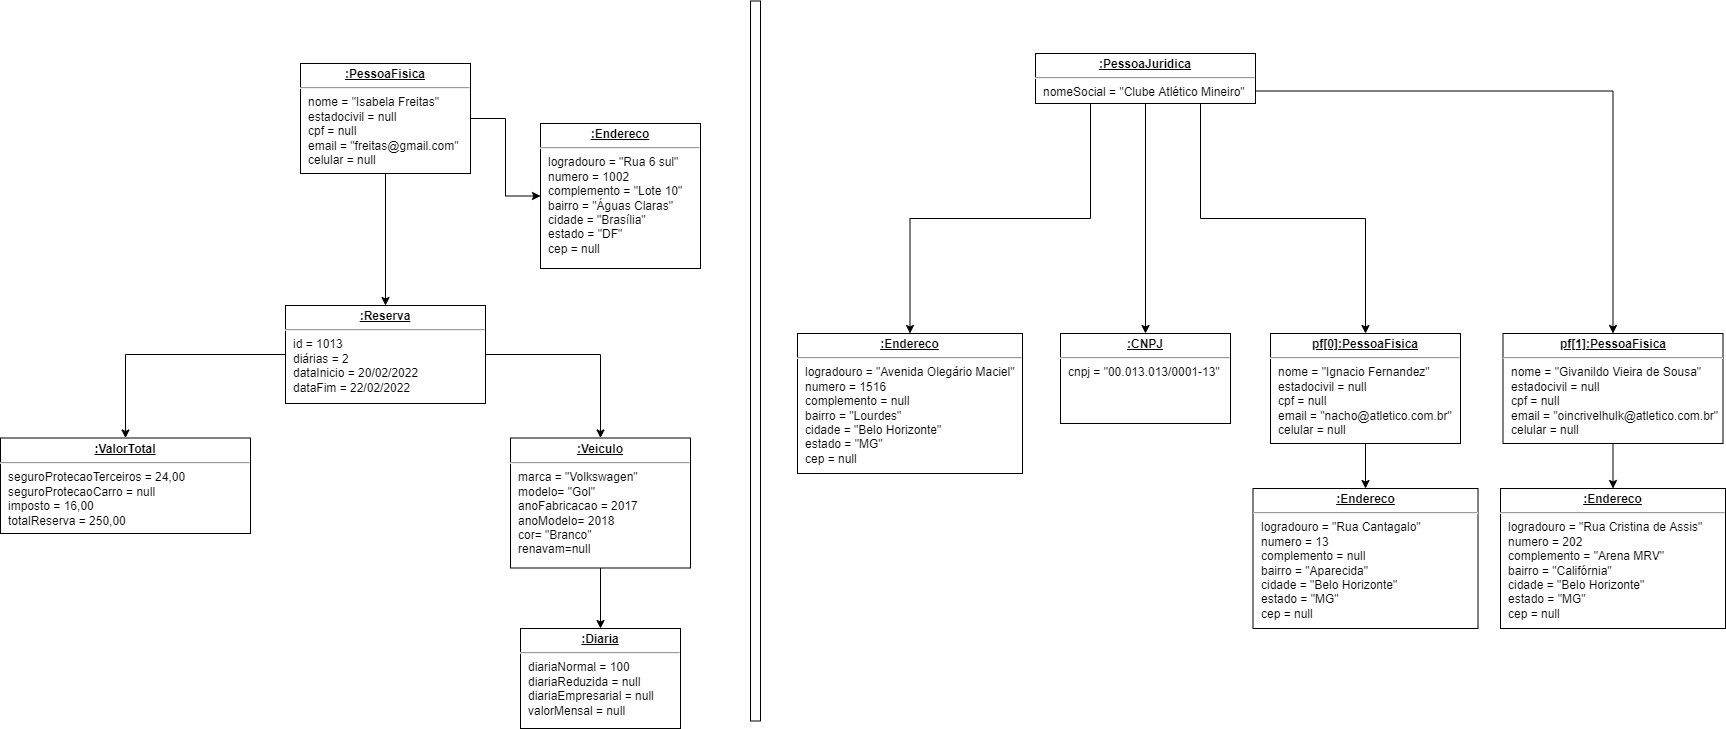

The diagram above was exported from draw.io. Its source (the exported page's mxGraphModel, read from the mxfile embedded in the PNG):
<mxGraphModel dx="1278" dy="571" grid="1" gridSize="10" guides="1" tooltips="1" connect="1" arrows="1" fold="1" page="1" pageScale="1" pageWidth="827" pageHeight="1169" math="0" shadow="0">
  <root>
    <mxCell id="0" />
    <mxCell id="1" parent="0" />
    <mxCell id="xMjrUyzANAmIf-vq4hLV-1" style="edgeStyle=orthogonalEdgeStyle;rounded=0;orthogonalLoop=1;jettySize=auto;html=1;exitX=1;exitY=0.5;exitDx=0;exitDy=0;" parent="1" source="xMjrUyzANAmIf-vq4hLV-11" target="xMjrUyzANAmIf-vq4hLV-2" edge="1">
      <mxGeometry relative="1" as="geometry">
        <mxPoint x="270" y="455" as="sourcePoint" />
      </mxGeometry>
    </mxCell>
    <mxCell id="xMjrUyzANAmIf-vq4hLV-2" value="&lt;p style=&quot;margin: 0px ; margin-top: 4px ; text-align: center ; text-decoration: underline&quot;&gt;&lt;b&gt;:Endereco&lt;/b&gt;&lt;/p&gt;&lt;hr&gt;&lt;p style=&quot;margin: 0px ; margin-left: 8px&quot;&gt;logradouro = &quot;Rua 6 sul&quot;&lt;br&gt;numero = 1002&lt;br&gt;complemento = &quot;Lote 10&quot;&lt;/p&gt;&lt;p style=&quot;margin: 0px ; margin-left: 8px&quot;&gt;bairro = &quot;Águas Claras&quot;&lt;/p&gt;&lt;p style=&quot;margin: 0px ; margin-left: 8px&quot;&gt;&lt;span&gt;cidade = &quot;Brasília&quot;&lt;/span&gt;&lt;/p&gt;&lt;p style=&quot;margin: 0px ; margin-left: 8px&quot;&gt;estado = &quot;DF&quot;&lt;/p&gt;&lt;p style=&quot;margin: 0px ; margin-left: 8px&quot;&gt;cep = null&lt;/p&gt;" style="verticalAlign=top;align=left;overflow=fill;fontSize=12;fontFamily=Helvetica;html=1;" parent="1" vertex="1">
      <mxGeometry x="570" y="220" width="160" height="145" as="geometry" />
    </mxCell>
    <mxCell id="xMjrUyzANAmIf-vq4hLV-3" style="edgeStyle=orthogonalEdgeStyle;rounded=0;orthogonalLoop=1;jettySize=auto;html=1;" parent="1" source="xMjrUyzANAmIf-vq4hLV-4" target="xMjrUyzANAmIf-vq4hLV-17" edge="1">
      <mxGeometry relative="1" as="geometry">
        <Array as="points" />
      </mxGeometry>
    </mxCell>
    <mxCell id="xMjrUyzANAmIf-vq4hLV-4" value="&lt;p style=&quot;margin: 0px ; margin-top: 4px ; text-align: center ; text-decoration: underline&quot;&gt;&lt;b&gt;:Veiculo&lt;/b&gt;&lt;/p&gt;&lt;hr&gt;&lt;p style=&quot;margin: 0px ; margin-left: 8px&quot;&gt;marca = &quot;Volkswagen&quot;&lt;/p&gt;&lt;p style=&quot;margin: 0px ; margin-left: 8px&quot;&gt;modelo= &quot;Gol&quot;&lt;br&gt;anoFabricacao = 2017&lt;br&gt;&lt;/p&gt;&lt;p style=&quot;margin: 0px ; margin-left: 8px&quot;&gt;anoModelo= 2018&lt;/p&gt;&lt;p style=&quot;margin: 0px ; margin-left: 8px&quot;&gt;cor= &quot;Branco&quot;&lt;/p&gt;&lt;p style=&quot;margin: 0px ; margin-left: 8px&quot;&gt;renavam=null&lt;/p&gt;" style="verticalAlign=top;align=left;overflow=fill;fontSize=12;fontFamily=Helvetica;html=1;" parent="1" vertex="1">
      <mxGeometry x="540" y="534.5" width="180" height="130" as="geometry" />
    </mxCell>
    <mxCell id="xMjrUyzANAmIf-vq4hLV-5" style="edgeStyle=orthogonalEdgeStyle;rounded=0;orthogonalLoop=1;jettySize=auto;html=1;exitX=0.25;exitY=1;exitDx=0;exitDy=0;entryX=0.5;entryY=0;entryDx=0;entryDy=0;" parent="1" source="xMjrUyzANAmIf-vq4hLV-9" target="xMjrUyzANAmIf-vq4hLV-15" edge="1">
      <mxGeometry relative="1" as="geometry" />
    </mxCell>
    <mxCell id="xMjrUyzANAmIf-vq4hLV-6" style="edgeStyle=orthogonalEdgeStyle;rounded=0;orthogonalLoop=1;jettySize=auto;html=1;exitX=0.5;exitY=1;exitDx=0;exitDy=0;entryX=0.5;entryY=0;entryDx=0;entryDy=0;" parent="1" source="xMjrUyzANAmIf-vq4hLV-9" target="xMjrUyzANAmIf-vq4hLV-19" edge="1">
      <mxGeometry relative="1" as="geometry" />
    </mxCell>
    <mxCell id="xMjrUyzANAmIf-vq4hLV-7" style="edgeStyle=orthogonalEdgeStyle;rounded=0;orthogonalLoop=1;jettySize=auto;html=1;exitX=0.75;exitY=1;exitDx=0;exitDy=0;" parent="1" source="xMjrUyzANAmIf-vq4hLV-9" target="xMjrUyzANAmIf-vq4hLV-21" edge="1">
      <mxGeometry relative="1" as="geometry" />
    </mxCell>
    <mxCell id="xMjrUyzANAmIf-vq4hLV-8" style="edgeStyle=orthogonalEdgeStyle;rounded=0;orthogonalLoop=1;jettySize=auto;html=1;exitX=1;exitY=0.75;exitDx=0;exitDy=0;entryX=0.5;entryY=0;entryDx=0;entryDy=0;" parent="1" source="xMjrUyzANAmIf-vq4hLV-9" target="xMjrUyzANAmIf-vq4hLV-25" edge="1">
      <mxGeometry relative="1" as="geometry" />
    </mxCell>
    <mxCell id="xMjrUyzANAmIf-vq4hLV-9" value="&lt;p style=&quot;margin: 0px ; margin-top: 4px ; text-align: center ; text-decoration: underline&quot;&gt;&lt;b&gt;:PessoaJuridica&lt;/b&gt;&lt;/p&gt;&lt;hr&gt;&lt;p style=&quot;margin: 0px ; margin-left: 8px&quot;&gt;nomeSocial = &quot;Clube Atlético Mineiro&quot;&lt;br&gt;&lt;/p&gt;" style="verticalAlign=top;align=left;overflow=fill;fontSize=12;fontFamily=Helvetica;html=1;" parent="1" vertex="1">
      <mxGeometry x="1065" y="150" width="220" height="50" as="geometry" />
    </mxCell>
    <mxCell id="xMjrUyzANAmIf-vq4hLV-10" style="edgeStyle=orthogonalEdgeStyle;rounded=0;orthogonalLoop=1;jettySize=auto;html=1;" parent="1" source="xMjrUyzANAmIf-vq4hLV-11" target="xMjrUyzANAmIf-vq4hLV-14" edge="1">
      <mxGeometry relative="1" as="geometry" />
    </mxCell>
    <mxCell id="xMjrUyzANAmIf-vq4hLV-11" value="&lt;p style=&quot;margin: 0px ; margin-top: 4px ; text-align: center ; text-decoration: underline&quot;&gt;&lt;b&gt;:PessoaFisica&lt;/b&gt;&lt;/p&gt;&lt;hr&gt;&lt;p style=&quot;margin: 0px 0px 0px 8px&quot;&gt;nome = &quot;Isabela Freitas&quot;&lt;/p&gt;&lt;p style=&quot;margin: 0px 0px 0px 8px&quot;&gt;&lt;span&gt;estadocivil = null&lt;/span&gt;&lt;/p&gt;&lt;p style=&quot;margin: 0px 0px 0px 8px&quot;&gt;cpf = null&lt;/p&gt;&lt;p style=&quot;margin: 0px 0px 0px 8px&quot;&gt;email = &quot;freitas@gmail.com&quot;&lt;/p&gt;&lt;p style=&quot;margin: 0px 0px 0px 8px&quot;&gt;celular = null&lt;br&gt;&lt;/p&gt;&lt;div&gt;&lt;br&gt;&lt;/div&gt;" style="verticalAlign=top;align=left;overflow=fill;fontSize=12;fontFamily=Helvetica;html=1;" parent="1" vertex="1">
      <mxGeometry x="330" y="160" width="170" height="110" as="geometry" />
    </mxCell>
    <mxCell id="xMjrUyzANAmIf-vq4hLV-12" style="edgeStyle=orthogonalEdgeStyle;rounded=0;orthogonalLoop=1;jettySize=auto;html=1;entryX=0.5;entryY=0;entryDx=0;entryDy=0;" parent="1" source="xMjrUyzANAmIf-vq4hLV-14" target="xMjrUyzANAmIf-vq4hLV-4" edge="1">
      <mxGeometry relative="1" as="geometry" />
    </mxCell>
    <mxCell id="xMjrUyzANAmIf-vq4hLV-13" style="edgeStyle=orthogonalEdgeStyle;rounded=0;orthogonalLoop=1;jettySize=auto;html=1;entryX=0.5;entryY=0;entryDx=0;entryDy=0;" parent="1" source="xMjrUyzANAmIf-vq4hLV-14" target="xMjrUyzANAmIf-vq4hLV-23" edge="1">
      <mxGeometry relative="1" as="geometry" />
    </mxCell>
    <mxCell id="xMjrUyzANAmIf-vq4hLV-14" value="&lt;p style=&quot;margin: 0px ; margin-top: 4px ; text-align: center ; text-decoration: underline&quot;&gt;&lt;b&gt;:Reserva&lt;/b&gt;&lt;/p&gt;&lt;hr&gt;&lt;p style=&quot;margin: 0px ; margin-left: 8px&quot;&gt;id = 1013&lt;br&gt;diárias = 2&lt;/p&gt;&lt;p style=&quot;margin: 0px ; margin-left: 8px&quot;&gt;dataInicio = 20/02/2022&lt;br&gt;&lt;/p&gt;&lt;p style=&quot;margin: 0px ; margin-left: 8px&quot;&gt;dataFim = 22/02/2022&lt;br&gt;&lt;/p&gt;&lt;p style=&quot;margin: 0px ; margin-left: 8px&quot;&gt;&lt;br&gt;&lt;/p&gt;" style="verticalAlign=top;align=left;overflow=fill;fontSize=12;fontFamily=Helvetica;html=1;" parent="1" vertex="1">
      <mxGeometry x="315" y="402" width="200" height="98" as="geometry" />
    </mxCell>
    <mxCell id="xMjrUyzANAmIf-vq4hLV-15" value="&lt;p style=&quot;margin: 0px ; margin-top: 4px ; text-align: center ; text-decoration: underline&quot;&gt;&lt;b&gt;:Endereco&lt;/b&gt;&lt;/p&gt;&lt;hr&gt;&lt;p style=&quot;margin: 0px ; margin-left: 8px&quot;&gt;logradouro = &quot;Avenida Olegário Maciel&quot;&lt;br&gt;numero = 1516&lt;br&gt;complemento = null&lt;br&gt;bairro = &quot;Lourdes&quot;&lt;br&gt;cidade = &quot;Belo Horizonte&quot;&lt;br&gt;estado = &quot;MG&quot;&lt;br&gt;&lt;/p&gt;&lt;p style=&quot;margin: 0px ; margin-left: 8px&quot;&gt;cep = null&lt;br&gt;&lt;/p&gt;" style="verticalAlign=top;align=left;overflow=fill;fontSize=12;fontFamily=Helvetica;html=1;" parent="1" vertex="1">
      <mxGeometry x="827" y="430" width="225" height="140" as="geometry" />
    </mxCell>
    <mxCell id="xMjrUyzANAmIf-vq4hLV-17" value="&lt;p style=&quot;margin: 0px ; margin-top: 4px ; text-align: center ; text-decoration: underline&quot;&gt;&lt;b&gt;:Diaria&lt;/b&gt;&lt;/p&gt;&lt;hr&gt;&lt;p style=&quot;margin: 0px ; margin-left: 8px&quot;&gt;diariaNormal = 100&lt;br&gt;diariaReduzida = null&lt;br&gt;diariaEmpresarial = null&lt;br&gt;&lt;/p&gt;&lt;p style=&quot;margin: 0px ; margin-left: 8px&quot;&gt;valorMensal = null&lt;br&gt;&lt;/p&gt;" style="verticalAlign=top;align=left;overflow=fill;fontSize=12;fontFamily=Helvetica;html=1;" parent="1" vertex="1">
      <mxGeometry x="550" y="725" width="160" height="100" as="geometry" />
    </mxCell>
    <mxCell id="xMjrUyzANAmIf-vq4hLV-18" value="" style="html=1;points=[];perimeter=orthogonalPerimeter;" parent="1" vertex="1">
      <mxGeometry x="780" y="97.5" width="10" height="720" as="geometry" />
    </mxCell>
    <mxCell id="xMjrUyzANAmIf-vq4hLV-19" value="&lt;p style=&quot;margin: 0px ; margin-top: 4px ; text-align: center ; text-decoration: underline&quot;&gt;&lt;b&gt;:CNPJ&lt;/b&gt;&lt;/p&gt;&lt;hr&gt;&lt;p style=&quot;margin: 0px ; margin-left: 8px&quot;&gt;cnpj = &quot;00.013.013/0001-13&quot;&lt;br&gt;&lt;/p&gt;" style="verticalAlign=top;align=left;overflow=fill;fontSize=12;fontFamily=Helvetica;html=1;" parent="1" vertex="1">
      <mxGeometry x="1090" y="430" width="170" height="90" as="geometry" />
    </mxCell>
    <mxCell id="xMjrUyzANAmIf-vq4hLV-20" style="edgeStyle=orthogonalEdgeStyle;rounded=0;orthogonalLoop=1;jettySize=auto;html=1;exitX=0.5;exitY=1;exitDx=0;exitDy=0;entryX=0.5;entryY=0;entryDx=0;entryDy=0;" parent="1" source="xMjrUyzANAmIf-vq4hLV-21" target="xMjrUyzANAmIf-vq4hLV-22" edge="1">
      <mxGeometry relative="1" as="geometry" />
    </mxCell>
    <mxCell id="xMjrUyzANAmIf-vq4hLV-21" value="&lt;p style=&quot;margin: 0px ; margin-top: 4px ; text-align: center ; text-decoration: underline&quot;&gt;&lt;b&gt;pf[0]:PessoaFisica&lt;/b&gt;&lt;/p&gt;&lt;hr&gt;&lt;p style=&quot;margin: 0px ; margin-left: 8px&quot;&gt;nome = &quot;Ignacio Fernandez&quot;&lt;br&gt;&lt;/p&gt;&lt;p style=&quot;margin: 0px 0px 0px 8px&quot;&gt;estadocivil = null&lt;/p&gt;&lt;p style=&quot;margin: 0px 0px 0px 8px&quot;&gt;cpf = null&lt;/p&gt;&lt;p style=&quot;margin: 0px 0px 0px 8px&quot;&gt;email = &quot;nacho@atletico.com.br&quot;&lt;br&gt;&lt;/p&gt;&lt;p style=&quot;margin: 0px 0px 0px 8px&quot;&gt;celular = null&lt;br&gt;&lt;/p&gt;&lt;div&gt;&lt;br&gt;&lt;/div&gt;" style="verticalAlign=top;align=left;overflow=fill;fontSize=12;fontFamily=Helvetica;html=1;" parent="1" vertex="1">
      <mxGeometry x="1300" y="430" width="190" height="110" as="geometry" />
    </mxCell>
    <mxCell id="xMjrUyzANAmIf-vq4hLV-22" value="&lt;p style=&quot;margin: 0px ; margin-top: 4px ; text-align: center ; text-decoration: underline&quot;&gt;&lt;b&gt;:Endereco&lt;/b&gt;&lt;/p&gt;&lt;hr&gt;&lt;p style=&quot;margin: 0px ; margin-left: 8px&quot;&gt;logradouro = &quot;Rua Cantagalo&quot;&lt;br&gt;numero = 13&lt;br&gt;complemento = null&lt;br&gt;bairro = &quot;Aparecida&quot;&lt;br&gt;cidade = &quot;Belo Horizonte&quot;&lt;br&gt;estado = &quot;MG&quot;&lt;br&gt;&lt;/p&gt;&lt;p style=&quot;margin: 0px ; margin-left: 8px&quot;&gt;cep = null&lt;br&gt;&lt;/p&gt;" style="verticalAlign=top;align=left;overflow=fill;fontSize=12;fontFamily=Helvetica;html=1;" parent="1" vertex="1">
      <mxGeometry x="1282.5" y="585" width="225" height="140" as="geometry" />
    </mxCell>
    <mxCell id="xMjrUyzANAmIf-vq4hLV-23" value="&lt;p style=&quot;margin: 0px ; margin-top: 4px ; text-align: center ; text-decoration: underline&quot;&gt;&lt;b&gt;:ValorTotal&lt;/b&gt;&lt;/p&gt;&lt;hr&gt;&lt;p style=&quot;margin: 0px ; margin-left: 8px&quot;&gt;seguroProtecaoTerceiros = 24,00&lt;br&gt;seguroProtecaoCarro = null&lt;br&gt;imposto = 16,00&lt;br&gt;&lt;/p&gt;&lt;p style=&quot;margin: 0px ; margin-left: 8px&quot;&gt;totalReserva = 250,00&lt;br&gt;&lt;/p&gt;" style="verticalAlign=top;align=left;overflow=fill;fontSize=12;fontFamily=Helvetica;html=1;" parent="1" vertex="1">
      <mxGeometry x="30" y="534.5" width="250" height="95.5" as="geometry" />
    </mxCell>
    <mxCell id="xMjrUyzANAmIf-vq4hLV-24" style="edgeStyle=orthogonalEdgeStyle;rounded=0;orthogonalLoop=1;jettySize=auto;html=1;entryX=0.5;entryY=0;entryDx=0;entryDy=0;" parent="1" source="xMjrUyzANAmIf-vq4hLV-25" target="xMjrUyzANAmIf-vq4hLV-26" edge="1">
      <mxGeometry relative="1" as="geometry" />
    </mxCell>
    <mxCell id="xMjrUyzANAmIf-vq4hLV-25" value="&lt;p style=&quot;margin: 0px ; margin-top: 4px ; text-align: center ; text-decoration: underline&quot;&gt;&lt;b&gt;pf[1]:PessoaFisica&lt;/b&gt;&lt;/p&gt;&lt;hr&gt;&lt;p style=&quot;margin: 0px ; margin-left: 8px&quot;&gt;nome = &quot;Givanildo Vieira de Sousa&quot;&lt;br&gt;&lt;/p&gt;&lt;p style=&quot;margin: 0px 0px 0px 8px&quot;&gt;estadocivil = null&lt;/p&gt;&lt;p style=&quot;margin: 0px 0px 0px 8px&quot;&gt;cpf = null&lt;/p&gt;&lt;p style=&quot;margin: 0px 0px 0px 8px&quot;&gt;email = &quot;oincrivelhulk@atletico.com.br&quot;&lt;br&gt;&lt;/p&gt;&lt;p style=&quot;margin: 0px 0px 0px 8px&quot;&gt;celular = null&lt;br&gt;&lt;/p&gt;&lt;div&gt;&lt;br&gt;&lt;/div&gt;" style="verticalAlign=top;align=left;overflow=fill;fontSize=12;fontFamily=Helvetica;html=1;" parent="1" vertex="1">
      <mxGeometry x="1532.5" y="430" width="220" height="110" as="geometry" />
    </mxCell>
    <mxCell id="xMjrUyzANAmIf-vq4hLV-26" value="&lt;p style=&quot;margin: 0px ; margin-top: 4px ; text-align: center ; text-decoration: underline&quot;&gt;&lt;b&gt;:Endereco&lt;/b&gt;&lt;/p&gt;&lt;hr&gt;&lt;p style=&quot;margin: 0px ; margin-left: 8px&quot;&gt;logradouro = &quot;Rua Cristina de Assis&quot;&lt;br&gt;numero = 202&lt;br&gt;complemento = &quot;Arena MRV&quot;&lt;br&gt;bairro = &quot;Califórnia&quot;&lt;br&gt;cidade = &quot;Belo Horizonte&quot;&lt;br&gt;estado = &quot;MG&quot;&lt;br&gt;&lt;/p&gt;&lt;p style=&quot;margin: 0px ; margin-left: 8px&quot;&gt;cep = null&lt;br&gt;&lt;/p&gt;" style="verticalAlign=top;align=left;overflow=fill;fontSize=12;fontFamily=Helvetica;html=1;" parent="1" vertex="1">
      <mxGeometry x="1530" y="585" width="225" height="140" as="geometry" />
    </mxCell>
  </root>
</mxGraphModel>